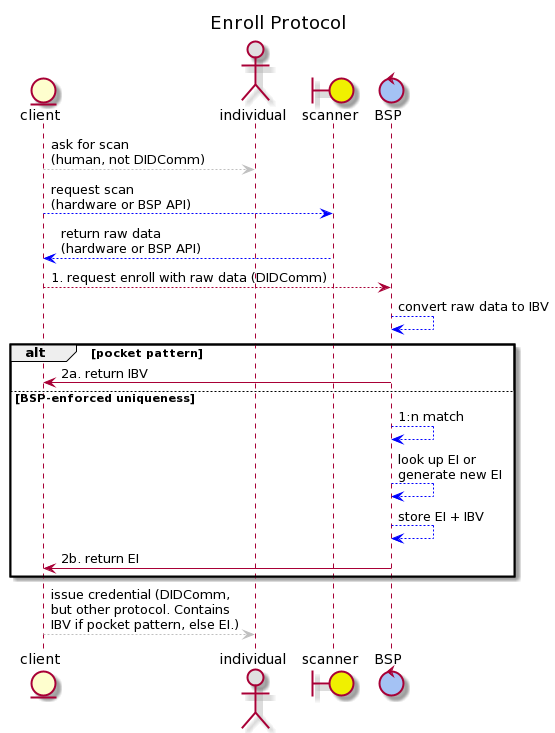

The diagram above was rendered by PlantUML. Its source (embedded in the PNG):
@startuml
title Enroll Protocol
entity client
actor individual #e0e0e0
boundary scanner #f0f000
control BSP #a4c2f4ff

client -[#c0c0c0]-> individual: ask for scan\n(human, not DIDComm)
client -[#blue]-> scanner: request scan\n(hardware or BSP API)
scanner -[#blue]-> client: return raw data\n(hardware or BSP API)
client --> BSP: 1. request enroll with raw data (DIDComm)
BSP -[#blue]-> BSP: convert raw data to IBV
alt pocket pattern
BSP -> client: 2a. return IBV
else BSP-enforced uniqueness
BSP -[#blue]-> BSP: 1:n match
BSP -[#blue]-> BSP: look up EI or\ngenerate new EI
BSP -[#blue]-> BSP: store EI + IBV
BSP -> client: 2b. return EI
end
client -[#c0c0c0]-> individual: issue credential (DIDComm,\nbut other protocol. Contains\nIBV if pocket pattern, else EI.)
@enduml